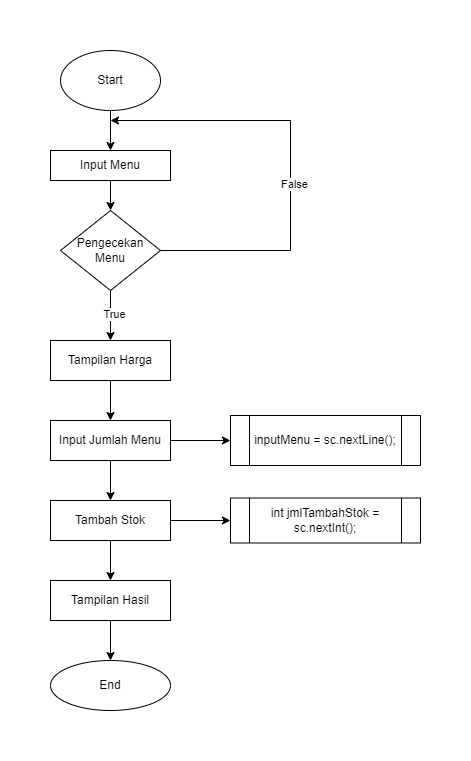

The diagram above was exported from draw.io. Its source (the exported page's mxGraphModel, read from the mxfile embedded in the PNG):
<mxGraphModel dx="437" dy="441" grid="1" gridSize="10" guides="1" tooltips="1" connect="1" arrows="1" fold="1" page="1" pageScale="1" pageWidth="850" pageHeight="1100" math="0" shadow="0">
  <root>
    <mxCell id="0" />
    <mxCell id="1" parent="0" />
    <mxCell id="gjVE8A0KsZ5YMokdRx2w-3" value="" style="edgeStyle=orthogonalEdgeStyle;rounded=0;orthogonalLoop=1;jettySize=auto;html=1;" parent="1" source="gjVE8A0KsZ5YMokdRx2w-1" target="gjVE8A0KsZ5YMokdRx2w-2" edge="1">
      <mxGeometry relative="1" as="geometry" />
    </mxCell>
    <mxCell id="gjVE8A0KsZ5YMokdRx2w-1" value="Start" style="ellipse;whiteSpace=wrap;html=1;" parent="1" vertex="1">
      <mxGeometry x="30" y="30" width="100" height="60" as="geometry" />
    </mxCell>
    <mxCell id="gjVE8A0KsZ5YMokdRx2w-5" value="" style="edgeStyle=orthogonalEdgeStyle;rounded=0;orthogonalLoop=1;jettySize=auto;html=1;" parent="1" source="gjVE8A0KsZ5YMokdRx2w-2" target="gjVE8A0KsZ5YMokdRx2w-4" edge="1">
      <mxGeometry relative="1" as="geometry" />
    </mxCell>
    <mxCell id="gjVE8A0KsZ5YMokdRx2w-2" value="Input Menu" style="whiteSpace=wrap;html=1;" parent="1" vertex="1">
      <mxGeometry x="20" y="130" width="120" height="30" as="geometry" />
    </mxCell>
    <mxCell id="gjVE8A0KsZ5YMokdRx2w-7" value="" style="edgeStyle=orthogonalEdgeStyle;rounded=0;orthogonalLoop=1;jettySize=auto;html=1;" parent="1" source="gjVE8A0KsZ5YMokdRx2w-4" target="gjVE8A0KsZ5YMokdRx2w-6" edge="1">
      <mxGeometry relative="1" as="geometry" />
    </mxCell>
    <mxCell id="gjVE8A0KsZ5YMokdRx2w-8" value="True" style="edgeLabel;html=1;align=center;verticalAlign=middle;resizable=0;points=[];" parent="gjVE8A0KsZ5YMokdRx2w-7" vertex="1" connectable="0">
      <mxGeometry x="-0.0857" y="3" relative="1" as="geometry">
        <mxPoint as="offset" />
      </mxGeometry>
    </mxCell>
    <mxCell id="gjVE8A0KsZ5YMokdRx2w-4" value="Pengecekan Menu" style="rhombus;whiteSpace=wrap;html=1;" parent="1" vertex="1">
      <mxGeometry x="30" y="190" width="100" height="80" as="geometry" />
    </mxCell>
    <mxCell id="gjVE8A0KsZ5YMokdRx2w-14" value="" style="edgeStyle=orthogonalEdgeStyle;rounded=0;orthogonalLoop=1;jettySize=auto;html=1;" parent="1" source="gjVE8A0KsZ5YMokdRx2w-6" target="gjVE8A0KsZ5YMokdRx2w-13" edge="1">
      <mxGeometry relative="1" as="geometry" />
    </mxCell>
    <mxCell id="gjVE8A0KsZ5YMokdRx2w-6" value="Tampilan Harga" style="whiteSpace=wrap;html=1;" parent="1" vertex="1">
      <mxGeometry x="20" y="320" width="120" height="40" as="geometry" />
    </mxCell>
    <mxCell id="gjVE8A0KsZ5YMokdRx2w-20" value="" style="edgeStyle=orthogonalEdgeStyle;rounded=0;orthogonalLoop=1;jettySize=auto;html=1;" parent="1" source="gjVE8A0KsZ5YMokdRx2w-13" target="gjVE8A0KsZ5YMokdRx2w-19" edge="1">
      <mxGeometry relative="1" as="geometry" />
    </mxCell>
    <mxCell id="gjVE8A0KsZ5YMokdRx2w-24" value="" style="edgeStyle=orthogonalEdgeStyle;rounded=0;orthogonalLoop=1;jettySize=auto;html=1;" parent="1" source="gjVE8A0KsZ5YMokdRx2w-13" target="gjVE8A0KsZ5YMokdRx2w-23" edge="1">
      <mxGeometry relative="1" as="geometry" />
    </mxCell>
    <mxCell id="gjVE8A0KsZ5YMokdRx2w-13" value="Input Jumlah Menu" style="whiteSpace=wrap;html=1;" parent="1" vertex="1">
      <mxGeometry x="20" y="400" width="120" height="40" as="geometry" />
    </mxCell>
    <mxCell id="gjVE8A0KsZ5YMokdRx2w-16" value="" style="endArrow=none;html=1;rounded=0;" parent="1" edge="1">
      <mxGeometry width="50" height="50" relative="1" as="geometry">
        <mxPoint x="260" y="230" as="sourcePoint" />
        <mxPoint x="260" y="100" as="targetPoint" />
      </mxGeometry>
    </mxCell>
    <mxCell id="gjVE8A0KsZ5YMokdRx2w-26" value="False" style="edgeLabel;html=1;align=center;verticalAlign=middle;resizable=0;points=[];" parent="gjVE8A0KsZ5YMokdRx2w-16" vertex="1" connectable="0">
      <mxGeometry x="0.033" y="-3" relative="1" as="geometry">
        <mxPoint as="offset" />
      </mxGeometry>
    </mxCell>
    <mxCell id="gjVE8A0KsZ5YMokdRx2w-18" value="" style="endArrow=classic;html=1;rounded=0;entryX=1;entryY=0.5;entryDx=0;entryDy=0;" parent="1" edge="1">
      <mxGeometry width="50" height="50" relative="1" as="geometry">
        <mxPoint x="260" y="100" as="sourcePoint" />
        <mxPoint x="80" y="100" as="targetPoint" />
      </mxGeometry>
    </mxCell>
    <mxCell id="gjVE8A0KsZ5YMokdRx2w-22" value="" style="edgeStyle=orthogonalEdgeStyle;rounded=0;orthogonalLoop=1;jettySize=auto;html=1;" parent="1" source="gjVE8A0KsZ5YMokdRx2w-19" target="gjVE8A0KsZ5YMokdRx2w-21" edge="1">
      <mxGeometry relative="1" as="geometry" />
    </mxCell>
    <mxCell id="gjVE8A0KsZ5YMokdRx2w-31" value="" style="edgeStyle=orthogonalEdgeStyle;rounded=0;orthogonalLoop=1;jettySize=auto;html=1;" parent="1" source="gjVE8A0KsZ5YMokdRx2w-19" target="gjVE8A0KsZ5YMokdRx2w-29" edge="1">
      <mxGeometry relative="1" as="geometry" />
    </mxCell>
    <mxCell id="gjVE8A0KsZ5YMokdRx2w-19" value="Tambah Stok" style="whiteSpace=wrap;html=1;" parent="1" vertex="1">
      <mxGeometry x="20" y="480" width="120" height="40" as="geometry" />
    </mxCell>
    <mxCell id="gjVE8A0KsZ5YMokdRx2w-28" value="" style="edgeStyle=orthogonalEdgeStyle;rounded=0;orthogonalLoop=1;jettySize=auto;html=1;" parent="1" source="gjVE8A0KsZ5YMokdRx2w-21" target="gjVE8A0KsZ5YMokdRx2w-27" edge="1">
      <mxGeometry relative="1" as="geometry" />
    </mxCell>
    <mxCell id="gjVE8A0KsZ5YMokdRx2w-21" value="Tampilan Hasil" style="whiteSpace=wrap;html=1;" parent="1" vertex="1">
      <mxGeometry x="20" y="560" width="120" height="40" as="geometry" />
    </mxCell>
    <mxCell id="gjVE8A0KsZ5YMokdRx2w-23" value="inputMenu = sc.nextLine();" style="shape=process;whiteSpace=wrap;html=1;backgroundOutline=1;" parent="1" vertex="1">
      <mxGeometry x="200" y="395" width="190" height="50" as="geometry" />
    </mxCell>
    <mxCell id="gjVE8A0KsZ5YMokdRx2w-25" value="" style="endArrow=none;html=1;rounded=0;" parent="1" edge="1">
      <mxGeometry width="50" height="50" relative="1" as="geometry">
        <mxPoint x="130" y="230" as="sourcePoint" />
        <mxPoint x="260" y="230" as="targetPoint" />
      </mxGeometry>
    </mxCell>
    <mxCell id="gjVE8A0KsZ5YMokdRx2w-27" value="End" style="ellipse;whiteSpace=wrap;html=1;" parent="1" vertex="1">
      <mxGeometry x="20" y="640" width="120" height="50" as="geometry" />
    </mxCell>
    <mxCell id="gjVE8A0KsZ5YMokdRx2w-29" value="int jmlTambahStok = sc.nextInt();" style="shape=process;whiteSpace=wrap;html=1;backgroundOutline=1;" parent="1" vertex="1">
      <mxGeometry x="200" y="477.5" width="190" height="45" as="geometry" />
    </mxCell>
  </root>
</mxGraphModel>